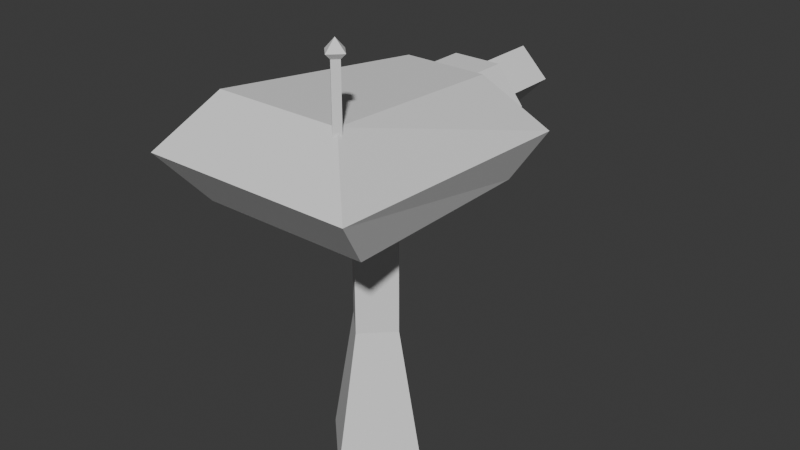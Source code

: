 # Source: gun_turret.blend  (saved by Blender 4.2.66; exported with 4.5.12 LTS)
import bpy
from mathutils import Matrix  # noqa: F401  (used for matrix-valued properties, if any)

bpy.ops.wm.read_factory_settings(use_empty=True)
scene = bpy.context.scene
scene.name = 'Scene'

# ---- world
world_world = bpy.data.worlds.new('World'); scene.world = world_world
world_world.use_nodes = True; world_world.node_tree.nodes.clear()
_N = world_world.node_tree.nodes; _L = world_world.node_tree.links
n0 = _N.new('ShaderNodeOutputWorld'); n0.name = 'World Output'; n0.location = (300, 300)
n1 = _N.new('ShaderNodeBackground'); n1.name = 'Background'; n1.location = (10, 300)
n1.inputs[0].default_value = (0.05088, 0.05088, 0.05088, 1.0)
_L.new(n1.outputs[0], n0.inputs[0])
n0.is_active_output = True
world_world.color = (0.05088, 0.05088, 0.05088)
world_world.sun_shadow_jitter_overblur = 0.0

# ---- meshes
me_cylinder = bpy.data.meshes.new('Cylinder')
me_cylinder.from_pydata([(0.0, 0.2, -1.0), (0.0, 0.15, 0.0), (0.15, 0.0, 0.0), (0.2, 0.0, -1.0), (0.0, -0.15, 0.0), (-0.15, 0.0, 0.0), (0.0, -0.2, -1.0), (0.0, 0.0, 0.15), (-0.2, 0.0, -1.0), (0.0, 0.1, -0.5), (0.1, 0.0, -0.5), (0.0, -0.1, -0.5), (-0.1, 0.0, -0.5), (0.0, 0.1, -0.05), (0.1, 0.0, -0.05), (0.0, -0.1, -0.05), (-0.1, 0.0, -0.05)], [], [(10, 9, 13, 14), (15, 11, 10, 14), (16, 12, 11, 15), (9, 12, 16, 13), (0, 3, 6, 8), (8, 12, 9, 0), (6, 11, 12, 8), (3, 10, 11, 6), (0, 9, 10, 3), (1, 2, 14, 13), (1, 7, 2), (14, 2, 4, 15), (7, 4, 2), (4, 5, 16, 15), (5, 4, 7), (5, 1, 13, 16), (5, 7, 1)])
_uv = me_cylinder.uv_layers.new(name='UVMap')
_uv.uv.foreach_set('vector', [0.75, 0.75, 1.0, 0.75, 1.0, 0.975, 0.75, 0.975, 0.5, 0.975, 0.5, 0.75, 0.75, 0.75, 0.75, 0.975, 0.25, 0.975, 0.25, 0.75, 0.5, 0.75, 0.5, 0.975, 0.0, 0.75, 0.25, 0.75, 0.25, 0.975, 0.0, 0.975, 0.75, 0.49, 0.99, 0.25, 0.75, 0.01, 0.51, 0.25, 0.25, 0.5, 0.25, 0.75, 0.0, 0.75, 0.0, 0.5, 0.5, 0.5, 0.5, 0.75, 0.25, 0.75, 0.25, 0.5, 0.75, 0.5, 0.75, 0.75, 0.5, 0.75, 0.5, 0.5, 1.0, 0.5, 1.0, 0.75, 0.75, 0.75, 0.75, 0.5, 0.75, 0.49, 0.99, 0.25, 0.91, 0.25, 0.75, 0.41, 0.25, 0.49, 0.25, 0.25, 0.49, 0.25, 0.91, 0.25, 0.99, 0.25, 0.75, 0.01, 0.75, 0.09, 0.25, 0.25, 0.25, 0.01, 0.49, 0.25, 0.75, 0.01, 0.51, 0.25, 0.59, 0.25, 0.75, 0.09, 0.01, 0.25, 0.25, 0.01, 0.25, 0.25, 0.51, 0.25, 0.75, 0.49, 0.75, 0.41, 0.59, 0.25, 0.01, 0.25, 0.25, 0.25, 0.25, 0.49])
me_cylinder.update()
me_cube_001 = bpy.data.meshes.new('Cube.001')
me_cube_001.from_pydata([(-0.3, -0.4, 4.47e-08), (-0.225, -0.4, 0.375), (-0.3, 0.3, 4.47e-08), (-0.15, 0.35, 0.3), (0.3, -0.4, 4.47e-08), (0.225, -0.4, 0.375), (0.3, 0.3, 4.47e-08), (0.15, 0.35, 0.3), (-0.375, -0.55, 0.1875), (-0.375, 0.4, 0.1525), (0.375, 0.4, 0.1525), (0.375, -0.55, 0.1875)], [], [(1, 3, 9), (9, 3, 7, 10), (10, 7, 5), (11, 5, 1, 8), (2, 6, 4, 0), (7, 3, 1, 5), (4, 11, 8, 0), (6, 10, 11, 4), (2, 9, 10, 6), (0, 8, 9, 2), (11, 10, 5), (8, 1, 9)])
_uv = me_cube_001.uv_layers.new(name='UVMap')
_uv.uv.foreach_set('vector', [0.625, 0.0, 0.625, 0.25, 0.5, 0.25, 0.5, 0.25, 0.625, 0.25, 0.625, 0.5, 0.5, 0.5, 0.5, 0.5, 0.625, 0.5, 0.625, 0.75, 0.5, 0.75, 0.625, 0.75, 0.625, 1.0, 0.5, 1.0, 0.125, 0.5, 0.375, 0.5, 0.375, 0.75, 0.125, 0.75, 0.625, 0.5, 0.875, 0.5, 0.875, 0.75, 0.625, 0.75, 0.375, 0.75, 0.5, 0.75, 0.5, 1.0, 0.375, 1.0, 0.375, 0.5, 0.5, 0.5, 0.5, 0.75, 0.375, 0.75, 0.375, 0.25, 0.5, 0.25, 0.5, 0.5, 0.375, 0.5, 0.375, 0.0, 0.5, 0.0, 0.5, 0.25, 0.375, 0.25, 0.5, 0.75, 0.5, 0.5, 0.625, 0.75, 0.5, 0.0, 0.625, 0.0, 0.5, 0.25])
me_cube_001.update()
me_cylinder_001 = bpy.data.meshes.new('Cylinder.001')
me_cylinder_001.from_pydata([(1.665e-17, 0.1, -0.05), (2.776e-17, 0.1, 0.25), (0.1, 5.662e-09, -0.05), (0.1, 9.437e-09, 0.25), (1.665e-17, -0.1, -0.05), (2.776e-17, -0.1, 0.25), (-0.1, 5.662e-09, -0.05), (-0.1, 9.437e-09, 0.25)], [], [(0, 1, 3, 2), (2, 3, 5, 4), (3, 1, 7, 5), (4, 5, 7, 6), (6, 7, 1, 0), (0, 2, 4, 6)])
_uv = me_cylinder_001.uv_layers.new(name='UVMap')
_uv.uv.foreach_set('vector', [1.0, 0.5, 1.0, 1.0, 0.75, 1.0, 0.75, 0.5, 0.75, 0.5, 0.75, 1.0, 0.5, 1.0, 0.5, 0.5, 0.49, 0.25, 0.25, 0.49, 0.01, 0.25, 0.25, 0.01, 0.5, 0.5, 0.5, 1.0, 0.25, 1.0, 0.25, 0.5, 0.25, 0.5, 0.25, 1.0, 0.0, 1.0, 0.0, 0.5, 0.75, 0.49, 0.99, 0.25, 0.75, 0.01, 0.51, 0.25])
me_cylinder_001.update()
me_cube_002 = bpy.data.meshes.new('Cube.002')
me_cube_002.from_pydata([(-0.0875, -0.125, -0.125), (-0.0875, -0.125, 0.125), (-0.0875, 0.125, -0.125), (-0.0875, 0.125, 0.125), (0.0875, -0.125, -0.125), (0.0875, -0.125, 0.125), (0.0875, 0.125, -0.125), (0.0875, 0.125, 0.125), (-0.1875, -0.125, -7.451e-09), (-0.1875, 0.125, -7.451e-09), (0.1875, 0.125, -7.451e-09), (0.1875, -0.125, -7.451e-09)], [], [(8, 1, 3, 9), (9, 3, 7, 10), (10, 7, 5, 11), (11, 5, 1, 8), (2, 6, 4, 0), (7, 3, 1, 5), (4, 11, 8, 0), (6, 10, 11, 4), (2, 9, 10, 6), (0, 8, 9, 2)])
_uv = me_cube_002.uv_layers.new(name='UVMap')
_uv.uv.foreach_set('vector', [0.5, 0.0, 0.625, 0.0, 0.625, 0.25, 0.5, 0.25, 0.5, 0.25, 0.625, 0.25, 0.625, 0.5, 0.5, 0.5, 0.5, 0.5, 0.625, 0.5, 0.625, 0.75, 0.5, 0.75, 0.5, 0.75, 0.625, 0.75, 0.625, 1.0, 0.5, 1.0, 0.125, 0.5, 0.375, 0.5, 0.375, 0.75, 0.125, 0.75, 0.625, 0.5, 0.875, 0.5, 0.875, 0.75, 0.625, 0.75, 0.375, 0.75, 0.5, 0.75, 0.5, 1.0, 0.375, 1.0, 0.375, 0.5, 0.5, 0.5, 0.5, 0.75, 0.375, 0.75, 0.375, 0.25, 0.5, 0.25, 0.5, 0.5, 0.375, 0.5, 0.375, 0.0, 0.5, 0.0, 0.5, 0.25, 0.375, 0.25])
me_cube_002.update()
me_cylinder_002 = bpy.data.meshes.new('Cylinder.002')
me_cylinder_002.from_pydata([(-3.725e-09, 0.01875, -0.125), (-3.725e-09, 0.01875, 0.125), (0.01875, 0.0, -0.125), (0.01875, 0.0, 0.125), (-3.725e-09, -0.01875, -0.125), (-3.725e-09, -0.01875, 0.125), (-0.01875, 0.0, -0.125), (-0.01875, 0.0, 0.125)], [], [(0, 1, 3, 2), (2, 3, 5, 4), (3, 1, 7, 5), (4, 5, 7, 6), (6, 7, 1, 0), (0, 2, 4, 6)])
_uv = me_cylinder_002.uv_layers.new(name='UVMap')
_uv.uv.foreach_set('vector', [1.0, 0.5, 1.0, 1.0, 0.75, 1.0, 0.75, 0.5, 0.75, 0.5, 0.75, 1.0, 0.5, 1.0, 0.5, 0.5, 0.49, 0.25, 0.25, 0.49, 0.01, 0.25, 0.25, 0.01, 0.5, 0.5, 0.5, 1.0, 0.25, 1.0, 0.25, 0.5, 0.25, 0.5, 0.25, 1.0, 0.0, 1.0, 0.0, 0.5, 0.75, 0.49, 0.99, 0.25, 0.75, 0.01, 0.51, 0.25])
me_cylinder_002.update()
me_cylinder_003 = bpy.data.meshes.new('Cylinder.003')
me_cylinder_003.from_pydata([(-1.49e-08, -2.98e-08, 0.09625), (-1.49e-08, 0.0375, 0.1313), (0.0375, -2.98e-08, 0.1313), (-1.49e-08, -0.0375, 0.1313), (-0.0375, -2.98e-08, 0.1313), (-1.49e-08, -2.98e-08, 0.1688)], [], [(0, 1, 2), (1, 5, 2), (0, 2, 3), (2, 5, 3), (0, 3, 4), (3, 5, 4), (0, 4, 1), (4, 5, 1)])
_uv = me_cylinder_003.uv_layers.new(name='UVMap')
_uv.uv.foreach_set('vector', [0.75, 0.25, 0.75, 0.49, 0.99, 0.25, 0.25, 0.49, 0.25, 0.25, 0.49, 0.25, 0.75, 0.25, 0.99, 0.25, 0.75, 0.01, 0.49, 0.25, 0.25, 0.25, 0.25, 0.01, 0.75, 0.25, 0.75, 0.01, 0.51, 0.25, 0.25, 0.01, 0.25, 0.25, 0.01, 0.25, 0.75, 0.25, 0.51, 0.25, 0.75, 0.49, 0.01, 0.25, 0.25, 0.25, 0.25, 0.49])
me_cylinder_003.update()

# ---- objects
ob_base = bpy.data.objects.new('Base', me_cylinder)
ob_body = bpy.data.objects.new('Body', me_cube_001)
ob_spawner = bpy.data.objects.new('Spawner', me_cylinder_001)
ob_muzzle = bpy.data.objects.new('Muzzle', me_cube_002)
ob_antenna = bpy.data.objects.new('Antenna', me_cylinder_002)
ob_bulb = bpy.data.objects.new('Bulb', me_cylinder_003)

# ---- transforms, parenting, visibility, modifiers, constraints
ob_base.location = (0.0, 0.0, 0.0)
ob_body.location = (0.0, 0.0, 0.0)
ob_spawner.parent = ob_muzzle
ob_spawner.matrix_parent_inverse = Matrix(((1.0, -0.0, 0.0, -0.0), (-0.0, 1.0, -0.0, -0.5), (0.0, -0.0, 1.0, -0.15), (-0.0, 0.0, -0.0, 1.0)))
ob_spawner.location = (0.0, 0.65, 0.15)
ob_spawner.rotation_euler = (-1.571, -2.22e-16, 2.22e-16)
ob_muzzle.parent = ob_body
ob_muzzle.location = (0.0, 0.4, 0.15)
ob_antenna.parent = ob_body
ob_antenna.location = (0.225, -0.4, 0.45)
ob_bulb.parent = ob_antenna
ob_bulb.matrix_parent_inverse = Matrix(((1.0, -0.0, -0.0, -0.225), (-0.0, 1.0, 0.0, 0.4), (-0.0, -0.0, 1.0, -0.45), (-0.0, 0.0, -0.0, 1.0)))
ob_bulb.location = (0.225, -0.4, 0.45)

# ---- collection membership
scene.collection.objects.link(ob_base)
scene.collection.objects.link(ob_body)
scene.collection.objects.link(ob_spawner)
scene.collection.objects.link(ob_muzzle)
scene.collection.objects.link(ob_antenna)
scene.collection.objects.link(ob_bulb)

# ---- scene / render settings (as saved in the file)
scene.frame_start = 1; scene.frame_end = 250; scene.frame_set(1)
scene.render.engine = 'BLENDER_EEVEE_NEXT'
bpy.context.view_layer.update()

# ---- added for rendering (the .blend has no active camera and no usable light): camera, sun
cam_auto = bpy.data.cameras.new('AutoCamera')
cam_auto.lens = 50.0
cam_auto.sensor_width = 36.0
cam_auto.clip_end = 1000.0
ob_auto_camera = bpy.data.objects.new('AutoCamera', cam_auto)
scene.collection.objects.link(ob_auto_camera)
ob_auto_camera.location = (2.06997, -2.35897, 1.46535)
ob_auto_camera.rotation_euler = (1.09748, -7.21219e-08, 0.694738)
scene.camera = ob_auto_camera
light_auto_sun = bpy.data.lights.new('AutoSun', 'SUN')
light_auto_sun.energy = 3.0
light_auto_sun.angle = 0.0523599
ob_auto_sun = bpy.data.objects.new('AutoSun', light_auto_sun)
scene.collection.objects.link(ob_auto_sun)
ob_auto_sun.rotation_euler = (0.872665, 0.174533, 0.523599)
bpy.context.view_layer.update()
